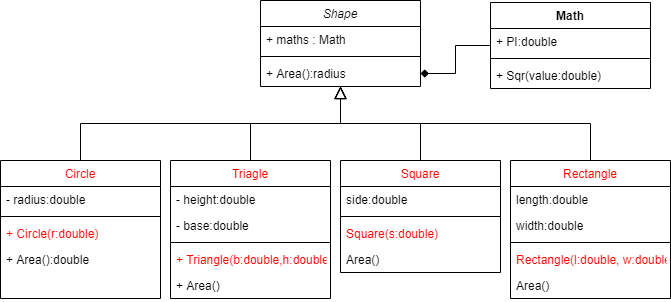

The diagram above was exported from draw.io. Its source (the exported page's mxGraphModel, read from the mxfile embedded in the PNG):
<mxGraphModel dx="1024" dy="592" grid="1" gridSize="10" guides="1" tooltips="1" connect="1" arrows="1" fold="1" page="1" pageScale="1" pageWidth="827" pageHeight="1169" math="0" shadow="0">
  <root>
    <mxCell id="WIyWlLk6GJQsqaUBKTNV-0" />
    <mxCell id="WIyWlLk6GJQsqaUBKTNV-1" parent="WIyWlLk6GJQsqaUBKTNV-0" />
    <mxCell id="zkfFHV4jXpPFQw0GAbJ--6" value="Circle" style="swimlane;fontStyle=0;align=center;verticalAlign=top;childLayout=stackLayout;horizontal=1;startSize=26;horizontalStack=0;resizeParent=1;resizeLast=0;collapsible=1;marginBottom=0;rounded=0;shadow=0;strokeWidth=1;fontColor=#FF0000;" parent="WIyWlLk6GJQsqaUBKTNV-1" vertex="1">
      <mxGeometry x="120" y="360" width="160" height="138" as="geometry">
        <mxRectangle x="130" y="380" width="160" height="26" as="alternateBounds" />
      </mxGeometry>
    </mxCell>
    <mxCell id="zkfFHV4jXpPFQw0GAbJ--7" value="- radius:double" style="text;align=left;verticalAlign=top;spacingLeft=4;spacingRight=4;overflow=hidden;rotatable=0;points=[[0,0.5],[1,0.5]];portConstraint=eastwest;" parent="zkfFHV4jXpPFQw0GAbJ--6" vertex="1">
      <mxGeometry y="26" width="160" height="26" as="geometry" />
    </mxCell>
    <mxCell id="zkfFHV4jXpPFQw0GAbJ--9" value="" style="line;html=1;strokeWidth=1;align=left;verticalAlign=middle;spacingTop=-1;spacingLeft=3;spacingRight=3;rotatable=0;labelPosition=right;points=[];portConstraint=eastwest;" parent="zkfFHV4jXpPFQw0GAbJ--6" vertex="1">
      <mxGeometry y="52" width="160" height="8" as="geometry" />
    </mxCell>
    <mxCell id="zkfFHV4jXpPFQw0GAbJ--11" value="+ Circle(r:double)" style="text;align=left;verticalAlign=top;spacingLeft=4;spacingRight=4;overflow=hidden;rotatable=0;points=[[0,0.5],[1,0.5]];portConstraint=eastwest;fontColor=#FF0000;" parent="zkfFHV4jXpPFQw0GAbJ--6" vertex="1">
      <mxGeometry y="60" width="160" height="26" as="geometry" />
    </mxCell>
    <mxCell id="cC3z0AULjPWLjpWmFyan-17" value="+ Area():double" style="text;align=left;verticalAlign=top;spacingLeft=4;spacingRight=4;overflow=hidden;rotatable=0;points=[[0,0.5],[1,0.5]];portConstraint=eastwest;" parent="zkfFHV4jXpPFQw0GAbJ--6" vertex="1">
      <mxGeometry y="86" width="160" height="26" as="geometry" />
    </mxCell>
    <mxCell id="zkfFHV4jXpPFQw0GAbJ--12" value="" style="endArrow=block;endSize=10;endFill=0;shadow=0;strokeWidth=1;rounded=0;edgeStyle=elbowEdgeStyle;elbow=vertical;" parent="WIyWlLk6GJQsqaUBKTNV-1" source="zkfFHV4jXpPFQw0GAbJ--6" target="zkfFHV4jXpPFQw0GAbJ--0" edge="1">
      <mxGeometry width="160" relative="1" as="geometry">
        <mxPoint x="200" y="203" as="sourcePoint" />
        <mxPoint x="200" y="203" as="targetPoint" />
      </mxGeometry>
    </mxCell>
    <mxCell id="zkfFHV4jXpPFQw0GAbJ--16" value="" style="endArrow=block;endSize=10;endFill=0;shadow=0;strokeWidth=1;rounded=0;edgeStyle=elbowEdgeStyle;elbow=vertical;" parent="WIyWlLk6GJQsqaUBKTNV-1" source="zkfFHV4jXpPFQw0GAbJ--13" target="zkfFHV4jXpPFQw0GAbJ--0" edge="1">
      <mxGeometry width="160" relative="1" as="geometry">
        <mxPoint x="210" y="373" as="sourcePoint" />
        <mxPoint x="310" y="271" as="targetPoint" />
      </mxGeometry>
    </mxCell>
    <mxCell id="cC3z0AULjPWLjpWmFyan-14" value="" style="endArrow=block;endSize=10;endFill=0;shadow=0;strokeWidth=1;rounded=0;edgeStyle=elbowEdgeStyle;elbow=vertical;entryX=0.5;entryY=1;entryDx=0;entryDy=0;" parent="WIyWlLk6GJQsqaUBKTNV-1" source="cC3z0AULjPWLjpWmFyan-1" target="zkfFHV4jXpPFQw0GAbJ--0" edge="1">
      <mxGeometry width="160" relative="1" as="geometry">
        <mxPoint x="420" y="370" as="sourcePoint" />
        <mxPoint x="310" y="272" as="targetPoint" />
      </mxGeometry>
    </mxCell>
    <mxCell id="zkfFHV4jXpPFQw0GAbJ--13" value="Triagle" style="swimlane;fontStyle=0;align=center;verticalAlign=top;childLayout=stackLayout;horizontal=1;startSize=26;horizontalStack=0;resizeParent=1;resizeLast=0;collapsible=1;marginBottom=0;rounded=0;shadow=0;strokeWidth=1;fontColor=#FF0000;" parent="WIyWlLk6GJQsqaUBKTNV-1" vertex="1">
      <mxGeometry x="290" y="360" width="160" height="138" as="geometry">
        <mxRectangle x="340" y="380" width="170" height="26" as="alternateBounds" />
      </mxGeometry>
    </mxCell>
    <mxCell id="cC3z0AULjPWLjpWmFyan-18" value="- height:double" style="text;align=left;verticalAlign=top;spacingLeft=4;spacingRight=4;overflow=hidden;rotatable=0;points=[[0,0.5],[1,0.5]];portConstraint=eastwest;" parent="zkfFHV4jXpPFQw0GAbJ--13" vertex="1">
      <mxGeometry y="26" width="160" height="26" as="geometry" />
    </mxCell>
    <mxCell id="cC3z0AULjPWLjpWmFyan-19" value="- base:double" style="text;align=left;verticalAlign=top;spacingLeft=4;spacingRight=4;overflow=hidden;rotatable=0;points=[[0,0.5],[1,0.5]];portConstraint=eastwest;" parent="zkfFHV4jXpPFQw0GAbJ--13" vertex="1">
      <mxGeometry y="52" width="160" height="26" as="geometry" />
    </mxCell>
    <mxCell id="zkfFHV4jXpPFQw0GAbJ--15" value="" style="line;html=1;strokeWidth=1;align=left;verticalAlign=middle;spacingTop=-1;spacingLeft=3;spacingRight=3;rotatable=0;labelPosition=right;points=[];portConstraint=eastwest;" parent="zkfFHV4jXpPFQw0GAbJ--13" vertex="1">
      <mxGeometry y="78" width="160" height="8" as="geometry" />
    </mxCell>
    <mxCell id="zkfFHV4jXpPFQw0GAbJ--14" value="+ Triangle(b:double,h:double)" style="text;align=left;verticalAlign=top;spacingLeft=4;spacingRight=4;overflow=hidden;rotatable=0;points=[[0,0.5],[1,0.5]];portConstraint=eastwest;fontColor=#FF0000;" parent="zkfFHV4jXpPFQw0GAbJ--13" vertex="1">
      <mxGeometry y="86" width="160" height="26" as="geometry" />
    </mxCell>
    <mxCell id="cC3z0AULjPWLjpWmFyan-30" value="+ Area()" style="text;align=left;verticalAlign=top;spacingLeft=4;spacingRight=4;overflow=hidden;rotatable=0;points=[[0,0.5],[1,0.5]];portConstraint=eastwest;" parent="zkfFHV4jXpPFQw0GAbJ--13" vertex="1">
      <mxGeometry y="112" width="160" height="26" as="geometry" />
    </mxCell>
    <mxCell id="cC3z0AULjPWLjpWmFyan-1" value="Square" style="swimlane;fontStyle=0;align=center;verticalAlign=top;childLayout=stackLayout;horizontal=1;startSize=26;horizontalStack=0;resizeParent=1;resizeLast=0;collapsible=1;marginBottom=0;rounded=0;shadow=0;strokeWidth=1;fontColor=#FF0000;" parent="WIyWlLk6GJQsqaUBKTNV-1" vertex="1">
      <mxGeometry x="460" y="360" width="160" height="112" as="geometry">
        <mxRectangle x="340" y="380" width="170" height="26" as="alternateBounds" />
      </mxGeometry>
    </mxCell>
    <mxCell id="cC3z0AULjPWLjpWmFyan-20" value="side:double" style="text;align=left;verticalAlign=top;spacingLeft=4;spacingRight=4;overflow=hidden;rotatable=0;points=[[0,0.5],[1,0.5]];portConstraint=eastwest;" parent="cC3z0AULjPWLjpWmFyan-1" vertex="1">
      <mxGeometry y="26" width="160" height="26" as="geometry" />
    </mxCell>
    <mxCell id="cC3z0AULjPWLjpWmFyan-3" value="" style="line;html=1;strokeWidth=1;align=left;verticalAlign=middle;spacingTop=-1;spacingLeft=3;spacingRight=3;rotatable=0;labelPosition=right;points=[];portConstraint=eastwest;" parent="cC3z0AULjPWLjpWmFyan-1" vertex="1">
      <mxGeometry y="52" width="160" height="8" as="geometry" />
    </mxCell>
    <mxCell id="cC3z0AULjPWLjpWmFyan-2" value="Square(s:double)" style="text;align=left;verticalAlign=top;spacingLeft=4;spacingRight=4;overflow=hidden;rotatable=0;points=[[0,0.5],[1,0.5]];portConstraint=eastwest;fontColor=#FF0000;" parent="cC3z0AULjPWLjpWmFyan-1" vertex="1">
      <mxGeometry y="60" width="160" height="26" as="geometry" />
    </mxCell>
    <mxCell id="cC3z0AULjPWLjpWmFyan-31" value="Area()" style="text;align=left;verticalAlign=top;spacingLeft=4;spacingRight=4;overflow=hidden;rotatable=0;points=[[0,0.5],[1,0.5]];portConstraint=eastwest;" parent="cC3z0AULjPWLjpWmFyan-1" vertex="1">
      <mxGeometry y="86" width="160" height="26" as="geometry" />
    </mxCell>
    <mxCell id="cC3z0AULjPWLjpWmFyan-10" value="Rectangle" style="swimlane;fontStyle=0;align=center;verticalAlign=top;childLayout=stackLayout;horizontal=1;startSize=26;horizontalStack=0;resizeParent=1;resizeLast=0;collapsible=1;marginBottom=0;rounded=0;shadow=0;strokeWidth=1;fontColor=#FF0000;" parent="WIyWlLk6GJQsqaUBKTNV-1" vertex="1">
      <mxGeometry x="630" y="360" width="160" height="138" as="geometry">
        <mxRectangle x="340" y="380" width="170" height="26" as="alternateBounds" />
      </mxGeometry>
    </mxCell>
    <mxCell id="cC3z0AULjPWLjpWmFyan-23" value="length:double" style="text;align=left;verticalAlign=top;spacingLeft=4;spacingRight=4;overflow=hidden;rotatable=0;points=[[0,0.5],[1,0.5]];portConstraint=eastwest;" parent="cC3z0AULjPWLjpWmFyan-10" vertex="1">
      <mxGeometry y="26" width="160" height="26" as="geometry" />
    </mxCell>
    <mxCell id="cC3z0AULjPWLjpWmFyan-21" value="width:double" style="text;align=left;verticalAlign=top;spacingLeft=4;spacingRight=4;overflow=hidden;rotatable=0;points=[[0,0.5],[1,0.5]];portConstraint=eastwest;" parent="cC3z0AULjPWLjpWmFyan-10" vertex="1">
      <mxGeometry y="52" width="160" height="26" as="geometry" />
    </mxCell>
    <mxCell id="cC3z0AULjPWLjpWmFyan-12" value="" style="line;html=1;strokeWidth=1;align=left;verticalAlign=middle;spacingTop=-1;spacingLeft=3;spacingRight=3;rotatable=0;labelPosition=right;points=[];portConstraint=eastwest;" parent="cC3z0AULjPWLjpWmFyan-10" vertex="1">
      <mxGeometry y="78" width="160" height="8" as="geometry" />
    </mxCell>
    <mxCell id="cC3z0AULjPWLjpWmFyan-11" value="Rectangle(l:double, w:double)" style="text;align=left;verticalAlign=top;spacingLeft=4;spacingRight=4;overflow=hidden;rotatable=0;points=[[0,0.5],[1,0.5]];portConstraint=eastwest;fontColor=#FF0000;" parent="cC3z0AULjPWLjpWmFyan-10" vertex="1">
      <mxGeometry y="86" width="160" height="26" as="geometry" />
    </mxCell>
    <mxCell id="cC3z0AULjPWLjpWmFyan-32" value="Area()" style="text;align=left;verticalAlign=top;spacingLeft=4;spacingRight=4;overflow=hidden;rotatable=0;points=[[0,0.5],[1,0.5]];portConstraint=eastwest;" parent="cC3z0AULjPWLjpWmFyan-10" vertex="1">
      <mxGeometry y="112" width="160" height="26" as="geometry" />
    </mxCell>
    <mxCell id="zkfFHV4jXpPFQw0GAbJ--0" value="Shape" style="swimlane;fontStyle=2;align=center;verticalAlign=top;childLayout=stackLayout;horizontal=1;startSize=26;horizontalStack=0;resizeParent=1;resizeLast=0;collapsible=1;marginBottom=0;rounded=0;shadow=0;strokeWidth=1;" parent="WIyWlLk6GJQsqaUBKTNV-1" vertex="1">
      <mxGeometry x="380" y="200" width="160" height="86" as="geometry">
        <mxRectangle x="230" y="140" width="160" height="26" as="alternateBounds" />
      </mxGeometry>
    </mxCell>
    <mxCell id="yTC9Sx7XCgG-oSVX602E-0" value="+ maths : Math" style="text;align=left;verticalAlign=top;spacingLeft=4;spacingRight=4;overflow=hidden;rotatable=0;points=[[0,0.5],[1,0.5]];portConstraint=eastwest;" parent="zkfFHV4jXpPFQw0GAbJ--0" vertex="1">
      <mxGeometry y="26" width="160" height="26" as="geometry" />
    </mxCell>
    <mxCell id="zkfFHV4jXpPFQw0GAbJ--4" value="" style="line;html=1;strokeWidth=1;align=left;verticalAlign=middle;spacingTop=-1;spacingLeft=3;spacingRight=3;rotatable=0;labelPosition=right;points=[];portConstraint=eastwest;" parent="zkfFHV4jXpPFQw0GAbJ--0" vertex="1">
      <mxGeometry y="52" width="160" height="8" as="geometry" />
    </mxCell>
    <mxCell id="zkfFHV4jXpPFQw0GAbJ--5" value="+ Area():radius" style="text;align=left;verticalAlign=top;spacingLeft=4;spacingRight=4;overflow=hidden;rotatable=0;points=[[0,0.5],[1,0.5]];portConstraint=eastwest;" parent="zkfFHV4jXpPFQw0GAbJ--0" vertex="1">
      <mxGeometry y="60" width="160" height="26" as="geometry" />
    </mxCell>
    <mxCell id="cC3z0AULjPWLjpWmFyan-15" value="" style="endArrow=block;endSize=10;endFill=0;shadow=0;strokeWidth=1;rounded=0;edgeStyle=elbowEdgeStyle;elbow=vertical;exitX=0.5;exitY=0;exitDx=0;exitDy=0;entryX=0.5;entryY=1;entryDx=0;entryDy=0;" parent="WIyWlLk6GJQsqaUBKTNV-1" source="cC3z0AULjPWLjpWmFyan-10" target="zkfFHV4jXpPFQw0GAbJ--0" edge="1">
      <mxGeometry width="160" relative="1" as="geometry">
        <mxPoint x="550" y="370" as="sourcePoint" />
        <mxPoint x="530" y="310" as="targetPoint" />
        <Array as="points" />
      </mxGeometry>
    </mxCell>
    <mxCell id="cC3z0AULjPWLjpWmFyan-25" value="Math" style="swimlane;fontStyle=1;align=center;verticalAlign=top;childLayout=stackLayout;horizontal=1;startSize=26;horizontalStack=0;resizeParent=1;resizeParentMax=0;resizeLast=0;collapsible=1;marginBottom=0;" parent="WIyWlLk6GJQsqaUBKTNV-1" vertex="1">
      <mxGeometry x="610" y="202" width="160" height="86" as="geometry" />
    </mxCell>
    <mxCell id="cC3z0AULjPWLjpWmFyan-26" value="+ PI:double" style="text;strokeColor=none;fillColor=none;align=left;verticalAlign=top;spacingLeft=4;spacingRight=4;overflow=hidden;rotatable=0;points=[[0,0.5],[1,0.5]];portConstraint=eastwest;" parent="cC3z0AULjPWLjpWmFyan-25" vertex="1">
      <mxGeometry y="26" width="160" height="26" as="geometry" />
    </mxCell>
    <mxCell id="cC3z0AULjPWLjpWmFyan-27" value="" style="line;strokeWidth=1;fillColor=none;align=left;verticalAlign=middle;spacingTop=-1;spacingLeft=3;spacingRight=3;rotatable=0;labelPosition=right;points=[];portConstraint=eastwest;" parent="cC3z0AULjPWLjpWmFyan-25" vertex="1">
      <mxGeometry y="52" width="160" height="8" as="geometry" />
    </mxCell>
    <mxCell id="cC3z0AULjPWLjpWmFyan-28" value="+ Sqr(value:double)" style="text;strokeColor=none;fillColor=none;align=left;verticalAlign=top;spacingLeft=4;spacingRight=4;overflow=hidden;rotatable=0;points=[[0,0.5],[1,0.5]];portConstraint=eastwest;" parent="cC3z0AULjPWLjpWmFyan-25" vertex="1">
      <mxGeometry y="60" width="160" height="26" as="geometry" />
    </mxCell>
    <mxCell id="cC3z0AULjPWLjpWmFyan-29" style="edgeStyle=orthogonalEdgeStyle;rounded=0;orthogonalLoop=1;jettySize=auto;html=1;exitX=0;exitY=0.5;exitDx=0;exitDy=0;entryX=1;entryY=0.5;entryDx=0;entryDy=0;endArrow=diamond;endFill=1;" parent="WIyWlLk6GJQsqaUBKTNV-1" source="cC3z0AULjPWLjpWmFyan-25" target="zkfFHV4jXpPFQw0GAbJ--5" edge="1">
      <mxGeometry relative="1" as="geometry" />
    </mxCell>
  </root>
</mxGraphModel>